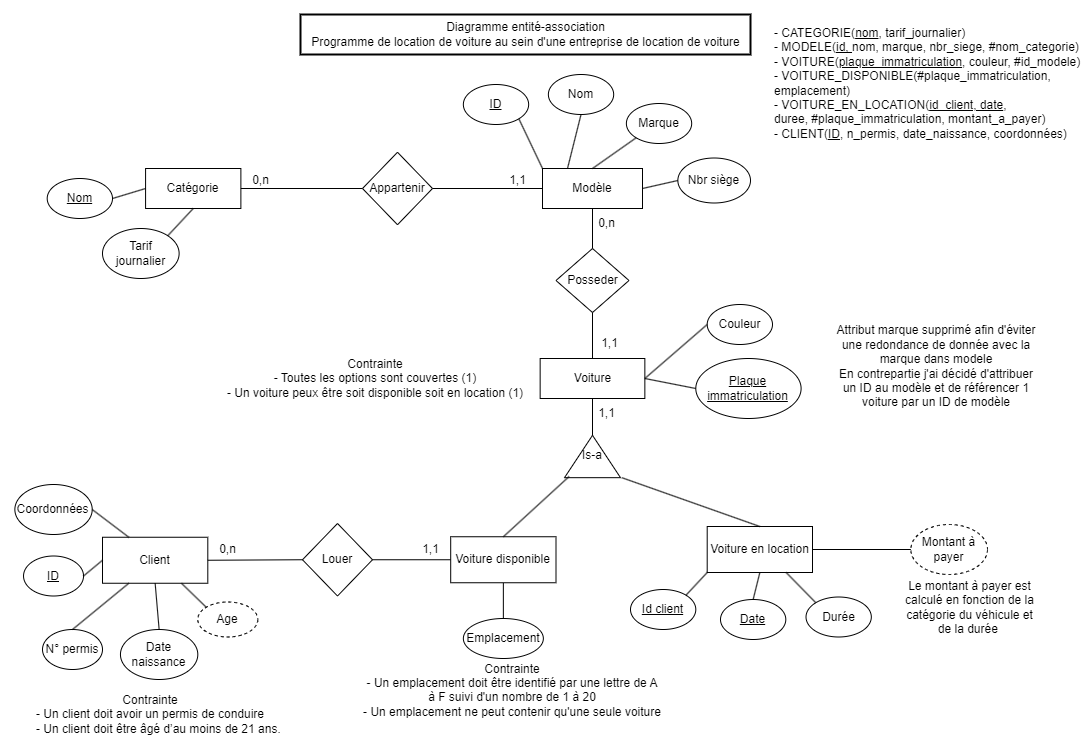

The diagram above was exported from draw.io. Its source (the exported page's mxGraphModel, read from the mxfile embedded in the PNG):
<mxGraphModel dx="1164" dy="2304" grid="1" gridSize="10" guides="1" tooltips="1" connect="1" arrows="1" fold="1" page="1" pageScale="1" pageWidth="1169" pageHeight="827" math="0" shadow="0">
  <root>
    <mxCell id="0" />
    <mxCell id="1" parent="0" />
    <mxCell id="IXMVI1y74eQMkOv69zl4-1" value="Catégorie" style="rounded=0;whiteSpace=wrap;html=1;" parent="1" vertex="1">
      <mxGeometry x="205.07999999999998" y="164" width="95.3" height="40" as="geometry" />
    </mxCell>
    <mxCell id="IXMVI1y74eQMkOv69zl4-2" value="&lt;u&gt;Nom&lt;/u&gt;" style="ellipse;whiteSpace=wrap;html=1;" parent="1" vertex="1">
      <mxGeometry x="106.69999999999999" y="174" width="65.3" height="40" as="geometry" />
    </mxCell>
    <mxCell id="IXMVI1y74eQMkOv69zl4-5" value="Modèle" style="rounded=0;whiteSpace=wrap;html=1;" parent="1" vertex="1">
      <mxGeometry x="602" y="164" width="100" height="40" as="geometry" />
    </mxCell>
    <mxCell id="IXMVI1y74eQMkOv69zl4-6" value="Voiture" style="rounded=0;whiteSpace=wrap;html=1;" parent="1" vertex="1">
      <mxGeometry x="599.65" y="354" width="104.7" height="40" as="geometry" />
    </mxCell>
    <mxCell id="IXMVI1y74eQMkOv69zl4-7" value="Voiture en location" style="rounded=0;whiteSpace=wrap;html=1;" parent="1" vertex="1">
      <mxGeometry x="766.7" y="522" width="105.3" height="46" as="geometry" />
    </mxCell>
    <mxCell id="IXMVI1y74eQMkOv69zl4-8" value="Nom" style="ellipse;whiteSpace=wrap;html=1;" parent="1" vertex="1">
      <mxGeometry x="607.87" y="70" width="65.3" height="40" as="geometry" />
    </mxCell>
    <mxCell id="IXMVI1y74eQMkOv69zl4-9" value="" style="endArrow=none;html=1;rounded=0;entryX=1;entryY=0.5;entryDx=0;entryDy=0;exitX=0;exitY=0.5;exitDx=0;exitDy=0;" parent="1" source="IXMVI1y74eQMkOv69zl4-1" target="IXMVI1y74eQMkOv69zl4-2" edge="1">
      <mxGeometry width="50" height="50" relative="1" as="geometry">
        <mxPoint x="410.38" y="514" as="sourcePoint" />
        <mxPoint x="460.38" y="464" as="targetPoint" />
      </mxGeometry>
    </mxCell>
    <mxCell id="IXMVI1y74eQMkOv69zl4-15" value="Marque" style="ellipse;whiteSpace=wrap;html=1;" parent="1" vertex="1">
      <mxGeometry x="685.88" y="99" width="65.3" height="40" as="geometry" />
    </mxCell>
    <mxCell id="IXMVI1y74eQMkOv69zl4-16" value="Nbr siège" style="ellipse;whiteSpace=wrap;html=1;" parent="1" vertex="1">
      <mxGeometry x="737.3500000000001" y="153.5" width="72.65" height="45" as="geometry" />
    </mxCell>
    <mxCell id="IXMVI1y74eQMkOv69zl4-17" value="&lt;u&gt;Plaque&lt;br&gt;immatriculation&lt;br&gt;&lt;/u&gt;" style="ellipse;whiteSpace=wrap;html=1;" parent="1" vertex="1">
      <mxGeometry x="755.3000000000001" y="354" width="105.3" height="60" as="geometry" />
    </mxCell>
    <mxCell id="IXMVI1y74eQMkOv69zl4-18" value="Couleur" style="ellipse;whiteSpace=wrap;html=1;" parent="1" vertex="1">
      <mxGeometry x="766.7000000000002" y="300" width="65.3" height="40" as="geometry" />
    </mxCell>
    <mxCell id="IXMVI1y74eQMkOv69zl4-20" value="&lt;div&gt;Diagramme entité-association&lt;/div&gt;&lt;div&gt;Programme de location de voiture au sein d'une entreprise de location de voiture&lt;/div&gt;" style="text;html=1;align=center;verticalAlign=middle;resizable=0;points=[];autosize=1;strokeColor=default;fillColor=none;strokeWidth=2;" parent="1" vertex="1">
      <mxGeometry x="360" y="10" width="450" height="40" as="geometry" />
    </mxCell>
    <mxCell id="IXMVI1y74eQMkOv69zl4-24" value="" style="endArrow=none;html=1;rounded=0;entryX=0.5;entryY=1;entryDx=0;entryDy=0;exitX=0.25;exitY=0;exitDx=0;exitDy=0;" parent="1" source="IXMVI1y74eQMkOv69zl4-5" target="IXMVI1y74eQMkOv69zl4-8" edge="1">
      <mxGeometry width="50" height="50" relative="1" as="geometry">
        <mxPoint x="761.7" y="279" as="sourcePoint" />
        <mxPoint x="811.7" y="229" as="targetPoint" />
      </mxGeometry>
    </mxCell>
    <mxCell id="IXMVI1y74eQMkOv69zl4-25" value="" style="endArrow=none;html=1;rounded=0;entryX=0;entryY=1;entryDx=0;entryDy=0;exitX=0.5;exitY=0;exitDx=0;exitDy=0;" parent="1" source="IXMVI1y74eQMkOv69zl4-5" target="IXMVI1y74eQMkOv69zl4-15" edge="1">
      <mxGeometry width="50" height="50" relative="1" as="geometry">
        <mxPoint x="614.7" y="219" as="sourcePoint" />
        <mxPoint x="574.7" y="189" as="targetPoint" />
      </mxGeometry>
    </mxCell>
    <mxCell id="IXMVI1y74eQMkOv69zl4-26" value="Appartenir" style="rhombus;whiteSpace=wrap;html=1;" parent="1" vertex="1">
      <mxGeometry x="422" y="147.75" width="70" height="72.5" as="geometry" />
    </mxCell>
    <mxCell id="IXMVI1y74eQMkOv69zl4-27" value="" style="endArrow=none;html=1;rounded=0;entryX=0;entryY=0.5;entryDx=0;entryDy=0;exitX=1;exitY=0.5;exitDx=0;exitDy=0;" parent="1" source="IXMVI1y74eQMkOv69zl4-5" target="IXMVI1y74eQMkOv69zl4-16" edge="1">
      <mxGeometry width="50" height="50" relative="1" as="geometry">
        <mxPoint x="761.7" y="469" as="sourcePoint" />
        <mxPoint x="811.7" y="419" as="targetPoint" />
      </mxGeometry>
    </mxCell>
    <mxCell id="IXMVI1y74eQMkOv69zl4-28" value="" style="endArrow=none;html=1;rounded=0;entryX=1;entryY=0.5;entryDx=0;entryDy=0;exitX=0;exitY=0.5;exitDx=0;exitDy=0;" parent="1" source="IXMVI1y74eQMkOv69zl4-26" target="IXMVI1y74eQMkOv69zl4-1" edge="1">
      <mxGeometry width="50" height="50" relative="1" as="geometry">
        <mxPoint x="679.35" y="474" as="sourcePoint" />
        <mxPoint x="729.35" y="424" as="targetPoint" />
      </mxGeometry>
    </mxCell>
    <mxCell id="IXMVI1y74eQMkOv69zl4-29" value="" style="endArrow=none;html=1;rounded=0;entryX=1;entryY=0.5;entryDx=0;entryDy=0;exitX=0;exitY=0.5;exitDx=0;exitDy=0;" parent="1" source="IXMVI1y74eQMkOv69zl4-5" target="IXMVI1y74eQMkOv69zl4-26" edge="1">
      <mxGeometry width="50" height="50" relative="1" as="geometry">
        <mxPoint x="679.35" y="474" as="sourcePoint" />
        <mxPoint x="729.35" y="424" as="targetPoint" />
      </mxGeometry>
    </mxCell>
    <mxCell id="IXMVI1y74eQMkOv69zl4-30" value="1,1" style="text;html=1;align=center;verticalAlign=middle;resizable=0;points=[];autosize=1;strokeColor=none;fillColor=none;" parent="1" vertex="1">
      <mxGeometry x="557" y="161" width="40" height="30" as="geometry" />
    </mxCell>
    <mxCell id="IXMVI1y74eQMkOv69zl4-31" value="0,n" style="text;html=1;align=center;verticalAlign=middle;resizable=0;points=[];autosize=1;strokeColor=none;fillColor=none;" parent="1" vertex="1">
      <mxGeometry x="300.38" y="161" width="40" height="30" as="geometry" />
    </mxCell>
    <mxCell id="IXMVI1y74eQMkOv69zl4-32" value="" style="endArrow=none;html=1;rounded=0;entryX=0;entryY=0.5;entryDx=0;entryDy=0;exitX=1;exitY=0.5;exitDx=0;exitDy=0;" parent="1" source="IXMVI1y74eQMkOv69zl4-6" target="IXMVI1y74eQMkOv69zl4-17" edge="1">
      <mxGeometry width="50" height="50" relative="1" as="geometry">
        <mxPoint x="739.35" y="474" as="sourcePoint" />
        <mxPoint x="789.35" y="424" as="targetPoint" />
      </mxGeometry>
    </mxCell>
    <mxCell id="IXMVI1y74eQMkOv69zl4-33" value="" style="endArrow=none;html=1;rounded=0;entryX=0;entryY=0.5;entryDx=0;entryDy=0;exitX=1;exitY=0.5;exitDx=0;exitDy=0;" parent="1" source="IXMVI1y74eQMkOv69zl4-6" target="IXMVI1y74eQMkOv69zl4-18" edge="1">
      <mxGeometry width="50" height="50" relative="1" as="geometry">
        <mxPoint x="1011.35" y="223" as="sourcePoint" />
        <mxPoint x="1016.35" y="164" as="targetPoint" />
      </mxGeometry>
    </mxCell>
    <mxCell id="IXMVI1y74eQMkOv69zl4-35" value="Posseder" style="rhombus;whiteSpace=wrap;html=1;" parent="1" vertex="1">
      <mxGeometry x="615.5" y="244" width="73" height="64" as="geometry" />
    </mxCell>
    <mxCell id="IXMVI1y74eQMkOv69zl4-36" value="" style="endArrow=none;html=1;rounded=0;entryX=0.5;entryY=1;entryDx=0;entryDy=0;exitX=0.5;exitY=0;exitDx=0;exitDy=0;" parent="1" source="IXMVI1y74eQMkOv69zl4-35" target="IXMVI1y74eQMkOv69zl4-5" edge="1">
      <mxGeometry width="50" height="50" relative="1" as="geometry">
        <mxPoint x="619.35" y="244" as="sourcePoint" />
        <mxPoint x="529.35" y="244" as="targetPoint" />
      </mxGeometry>
    </mxCell>
    <mxCell id="IXMVI1y74eQMkOv69zl4-37" value="" style="endArrow=none;html=1;rounded=0;entryX=0.5;entryY=1;entryDx=0;entryDy=0;exitX=0.5;exitY=0;exitDx=0;exitDy=0;" parent="1" source="IXMVI1y74eQMkOv69zl4-6" target="IXMVI1y74eQMkOv69zl4-35" edge="1">
      <mxGeometry width="50" height="50" relative="1" as="geometry">
        <mxPoint x="809.35" y="244" as="sourcePoint" />
        <mxPoint x="719.35" y="244" as="targetPoint" />
      </mxGeometry>
    </mxCell>
    <mxCell id="IXMVI1y74eQMkOv69zl4-39" value="1,1" style="text;html=1;align=center;verticalAlign=middle;resizable=0;points=[];autosize=1;strokeColor=none;fillColor=none;" parent="1" vertex="1">
      <mxGeometry x="648.5" y="324" width="40" height="30" as="geometry" />
    </mxCell>
    <mxCell id="IXMVI1y74eQMkOv69zl4-46" value="Contrainte&lt;br&gt;- Un emplacement doit être identifié par une lettre de A à F suivi d'un nombre de 1 à 20&lt;div&gt;- Un emplacement ne peut contenir qu'une seule voiture&lt;/div&gt;&lt;div&gt;&lt;br&gt;&lt;/div&gt;" style="text;html=1;strokeColor=none;fillColor=none;align=center;verticalAlign=middle;whiteSpace=wrap;rounded=0;" parent="1" vertex="1">
      <mxGeometry x="422" y="635" width="300" height="116" as="geometry" />
    </mxCell>
    <mxCell id="IXMVI1y74eQMkOv69zl4-47" value="&lt;span&gt;Emplacement&lt;/span&gt;" style="ellipse;whiteSpace=wrap;html=1;fontStyle=0" parent="1" vertex="1">
      <mxGeometry x="522.8499999999999" y="614" width="80" height="40" as="geometry" />
    </mxCell>
    <mxCell id="IXMVI1y74eQMkOv69zl4-48" value="" style="endArrow=none;html=1;rounded=0;entryX=0.5;entryY=0;entryDx=0;entryDy=0;exitX=0.5;exitY=1;exitDx=0;exitDy=0;" parent="1" source="ub0j6uVPPDYq0wOJZg8E-4" target="IXMVI1y74eQMkOv69zl4-47" edge="1">
      <mxGeometry width="50" height="50" relative="1" as="geometry">
        <mxPoint x="601.6999999999999" y="715" as="sourcePoint" />
        <mxPoint x="704.3499999999999" y="478" as="targetPoint" />
      </mxGeometry>
    </mxCell>
    <mxCell id="IXMVI1y74eQMkOv69zl4-50" value="&lt;u&gt;Date&lt;/u&gt;" style="ellipse;whiteSpace=wrap;html=1;" parent="1" vertex="1">
      <mxGeometry x="780" y="595" width="65.3" height="40" as="geometry" />
    </mxCell>
    <mxCell id="IXMVI1y74eQMkOv69zl4-53" value="Durée" style="ellipse;whiteSpace=wrap;html=1;" parent="1" vertex="1">
      <mxGeometry x="865.5199999999999" y="592.5" width="65.3" height="40" as="geometry" />
    </mxCell>
    <mxCell id="IXMVI1y74eQMkOv69zl4-54" value="Montant à payer" style="ellipse;whiteSpace=wrap;html=1;dashed=1;" parent="1" vertex="1">
      <mxGeometry x="970.38" y="520" width="76.62" height="50" as="geometry" />
    </mxCell>
    <mxCell id="IXMVI1y74eQMkOv69zl4-57" value="" style="endArrow=none;html=1;rounded=0;exitX=0.5;exitY=0;exitDx=0;exitDy=0;entryX=0.5;entryY=1;entryDx=0;entryDy=0;" parent="1" source="IXMVI1y74eQMkOv69zl4-50" target="IXMVI1y74eQMkOv69zl4-7" edge="1">
      <mxGeometry width="50" height="50" relative="1" as="geometry">
        <mxPoint x="437.5" y="632.5" as="sourcePoint" />
        <mxPoint x="539.5" y="565.5" as="targetPoint" />
      </mxGeometry>
    </mxCell>
    <mxCell id="IXMVI1y74eQMkOv69zl4-58" value="" style="endArrow=none;html=1;rounded=0;exitX=0;exitY=0;exitDx=0;exitDy=0;entryX=0.75;entryY=1;entryDx=0;entryDy=0;" parent="1" source="IXMVI1y74eQMkOv69zl4-53" target="IXMVI1y74eQMkOv69zl4-7" edge="1">
      <mxGeometry width="50" height="50" relative="1" as="geometry">
        <mxPoint x="541.5" y="642.5" as="sourcePoint" />
        <mxPoint x="565.5" y="588.5" as="targetPoint" />
      </mxGeometry>
    </mxCell>
    <mxCell id="IXMVI1y74eQMkOv69zl4-59" value="" style="endArrow=none;html=1;rounded=0;exitX=0;exitY=0.5;exitDx=0;exitDy=0;entryX=1;entryY=0.5;entryDx=0;entryDy=0;" parent="1" source="IXMVI1y74eQMkOv69zl4-54" target="IXMVI1y74eQMkOv69zl4-7" edge="1">
      <mxGeometry width="50" height="50" relative="1" as="geometry">
        <mxPoint x="634.5" y="642.5" as="sourcePoint" />
        <mxPoint x="618.5" y="588.5" as="targetPoint" />
      </mxGeometry>
    </mxCell>
    <mxCell id="IXMVI1y74eQMkOv69zl4-60" value="Contrainte&lt;br&gt;- Un client doit avoir un permis de conduire&lt;br&gt;&amp;nbsp; &amp;nbsp; &amp;nbsp; &amp;nbsp; - Un client doit être âgé d’au moins de 21 ans.&amp;nbsp; &amp;nbsp;" style="text;html=1;strokeColor=none;fillColor=none;align=center;verticalAlign=middle;whiteSpace=wrap;rounded=0;" parent="1" vertex="1">
      <mxGeometry x="60" y="680" width="300" height="60" as="geometry" />
    </mxCell>
    <mxCell id="IXMVI1y74eQMkOv69zl4-66" value="Client" style="rounded=0;whiteSpace=wrap;html=1;" parent="1" vertex="1">
      <mxGeometry x="162" y="532.75" width="105.3" height="46" as="geometry" />
    </mxCell>
    <mxCell id="IXMVI1y74eQMkOv69zl4-67" value="Louer" style="rhombus;whiteSpace=wrap;html=1;" parent="1" vertex="1">
      <mxGeometry x="362" y="519" width="70" height="72.5" as="geometry" />
    </mxCell>
    <mxCell id="IXMVI1y74eQMkOv69zl4-68" value="" style="endArrow=none;html=1;rounded=0;entryX=1;entryY=0.5;entryDx=0;entryDy=0;exitX=0;exitY=0.5;exitDx=0;exitDy=0;" parent="1" source="ub0j6uVPPDYq0wOJZg8E-4" target="IXMVI1y74eQMkOv69zl4-67" edge="1">
      <mxGeometry width="50" height="50" relative="1" as="geometry">
        <mxPoint x="659.35" y="434" as="sourcePoint" />
        <mxPoint x="709.35" y="384" as="targetPoint" />
      </mxGeometry>
    </mxCell>
    <mxCell id="IXMVI1y74eQMkOv69zl4-69" value="" style="endArrow=none;html=1;rounded=0;entryX=1;entryY=0.5;entryDx=0;entryDy=0;exitX=0;exitY=0.5;exitDx=0;exitDy=0;" parent="1" source="IXMVI1y74eQMkOv69zl4-67" target="IXMVI1y74eQMkOv69zl4-66" edge="1">
      <mxGeometry width="50" height="50" relative="1" as="geometry">
        <mxPoint x="349.350436707587" y="496.1770476957133" as="sourcePoint" />
        <mxPoint x="429.28000000000003" y="506" as="targetPoint" />
      </mxGeometry>
    </mxCell>
    <mxCell id="IXMVI1y74eQMkOv69zl4-70" value="0,n" style="text;html=1;align=center;verticalAlign=middle;resizable=0;points=[];autosize=1;strokeColor=none;fillColor=none;" parent="1" vertex="1">
      <mxGeometry x="267.3" y="530" width="40" height="30" as="geometry" />
    </mxCell>
    <mxCell id="IXMVI1y74eQMkOv69zl4-71" value="1,1" style="text;html=1;align=center;verticalAlign=middle;resizable=0;points=[];autosize=1;strokeColor=none;fillColor=none;" parent="1" vertex="1">
      <mxGeometry x="470.20000000000005" y="530" width="40" height="30" as="geometry" />
    </mxCell>
    <mxCell id="IXMVI1y74eQMkOv69zl4-73" value="&lt;u&gt;ID&lt;/u&gt;" style="ellipse;whiteSpace=wrap;html=1;" parent="1" vertex="1">
      <mxGeometry x="83.03" y="551.5" width="60" height="40" as="geometry" />
    </mxCell>
    <mxCell id="IXMVI1y74eQMkOv69zl4-74" value="N° permis" style="ellipse;whiteSpace=wrap;html=1;" parent="1" vertex="1">
      <mxGeometry x="102" y="625" width="60" height="40" as="geometry" />
    </mxCell>
    <mxCell id="IXMVI1y74eQMkOv69zl4-75" value="Date naissance" style="ellipse;whiteSpace=wrap;html=1;" parent="1" vertex="1">
      <mxGeometry x="179.95000000000002" y="625" width="77.35" height="50" as="geometry" />
    </mxCell>
    <mxCell id="IXMVI1y74eQMkOv69zl4-79" value="Le montant à payer est calculé en fonction de la catégorie du véhicule et de la durée&amp;nbsp;" style="text;html=1;strokeColor=none;fillColor=none;align=center;verticalAlign=middle;whiteSpace=wrap;rounded=0;" parent="1" vertex="1">
      <mxGeometry x="962" y="565" width="135" height="75" as="geometry" />
    </mxCell>
    <mxCell id="IXMVI1y74eQMkOv69zl4-80" value="Age" style="ellipse;whiteSpace=wrap;html=1;dashed=1;" parent="1" vertex="1">
      <mxGeometry x="257.3" y="597.5" width="60" height="35" as="geometry" />
    </mxCell>
    <mxCell id="IXMVI1y74eQMkOv69zl4-81" value="" style="endArrow=none;html=1;rounded=0;exitX=1;exitY=0.5;exitDx=0;exitDy=0;entryX=0;entryY=0.5;entryDx=0;entryDy=0;" parent="1" source="IXMVI1y74eQMkOv69zl4-73" target="IXMVI1y74eQMkOv69zl4-66" edge="1">
      <mxGeometry width="50" height="50" relative="1" as="geometry">
        <mxPoint x="112.06999999999991" y="589.75" as="sourcePoint" />
        <mxPoint x="712.07" y="443.75" as="targetPoint" />
      </mxGeometry>
    </mxCell>
    <mxCell id="IXMVI1y74eQMkOv69zl4-82" value="" style="endArrow=none;html=1;rounded=0;exitX=0.5;exitY=0;exitDx=0;exitDy=0;entryX=0.25;entryY=1;entryDx=0;entryDy=0;" parent="1" source="IXMVI1y74eQMkOv69zl4-74" target="IXMVI1y74eQMkOv69zl4-66" edge="1">
      <mxGeometry width="50" height="50" relative="1" as="geometry">
        <mxPoint x="161.99999999999991" y="643.75" as="sourcePoint" />
        <mxPoint x="172" y="565.75" as="targetPoint" />
      </mxGeometry>
    </mxCell>
    <mxCell id="IXMVI1y74eQMkOv69zl4-83" value="" style="endArrow=none;html=1;rounded=0;exitX=0.5;exitY=0;exitDx=0;exitDy=0;entryX=0.5;entryY=1;entryDx=0;entryDy=0;" parent="1" source="IXMVI1y74eQMkOv69zl4-75" target="IXMVI1y74eQMkOv69zl4-66" edge="1">
      <mxGeometry width="50" height="50" relative="1" as="geometry">
        <mxPoint x="172" y="653.75" as="sourcePoint" />
        <mxPoint x="198" y="588.75" as="targetPoint" />
      </mxGeometry>
    </mxCell>
    <mxCell id="IXMVI1y74eQMkOv69zl4-84" value="" style="endArrow=none;html=1;rounded=0;exitX=0;exitY=0;exitDx=0;exitDy=0;entryX=0.75;entryY=1;entryDx=0;entryDy=0;" parent="1" source="IXMVI1y74eQMkOv69zl4-80" target="IXMVI1y74eQMkOv69zl4-66" edge="1">
      <mxGeometry width="50" height="50" relative="1" as="geometry">
        <mxPoint x="241" y="650.75" as="sourcePoint" />
        <mxPoint x="225" y="588.75" as="targetPoint" />
      </mxGeometry>
    </mxCell>
    <mxCell id="ub0j6uVPPDYq0wOJZg8E-4" value="Voiture disponible" style="rounded=0;whiteSpace=wrap;html=1;" parent="1" vertex="1">
      <mxGeometry x="510.2" y="532.25" width="105.3" height="46" as="geometry" />
    </mxCell>
    <mxCell id="ub0j6uVPPDYq0wOJZg8E-6" value="Is-a" style="triangle;whiteSpace=wrap;html=1;rotation=-90;textDirection=vertical-lr;" parent="1" vertex="1">
      <mxGeometry x="630.82" y="424" width="42.35" height="56" as="geometry" />
    </mxCell>
    <mxCell id="ub0j6uVPPDYq0wOJZg8E-7" value="" style="endArrow=none;html=1;rounded=0;entryX=0.5;entryY=1;entryDx=0;entryDy=0;exitX=1;exitY=0.5;exitDx=0;exitDy=0;" parent="1" source="ub0j6uVPPDYq0wOJZg8E-6" target="IXMVI1y74eQMkOv69zl4-6" edge="1">
      <mxGeometry width="50" height="50" relative="1" as="geometry">
        <mxPoint x="632" y="594" as="sourcePoint" />
        <mxPoint x="682" y="544" as="targetPoint" />
      </mxGeometry>
    </mxCell>
    <mxCell id="ub0j6uVPPDYq0wOJZg8E-9" value="" style="endArrow=none;html=1;rounded=0;entryX=0.028;entryY=0.083;entryDx=0;entryDy=0;entryPerimeter=0;exitX=0.5;exitY=0;exitDx=0;exitDy=0;" parent="1" source="ub0j6uVPPDYq0wOJZg8E-4" target="ub0j6uVPPDYq0wOJZg8E-6" edge="1">
      <mxGeometry width="50" height="50" relative="1" as="geometry">
        <mxPoint x="632" y="594" as="sourcePoint" />
        <mxPoint x="682" y="544" as="targetPoint" />
      </mxGeometry>
    </mxCell>
    <mxCell id="ub0j6uVPPDYq0wOJZg8E-10" value="Attribut marque supprimé afin d'éviter une redondance de donnée avec la marque dans modele&lt;div&gt;En contrepartie j'ai décidé d'attribuer un ID au modèle et de référencer 1 voiture par un ID de modèle&lt;/div&gt;" style="text;html=1;strokeColor=none;fillColor=none;align=center;verticalAlign=middle;whiteSpace=wrap;rounded=0;" parent="1" vertex="1">
      <mxGeometry x="894.73" y="324" width="202.27" height="75" as="geometry" />
    </mxCell>
    <mxCell id="ub0j6uVPPDYq0wOJZg8E-11" value="1,1" style="text;html=1;align=center;verticalAlign=middle;resizable=0;points=[];autosize=1;strokeColor=none;fillColor=none;" parent="1" vertex="1">
      <mxGeometry x="645.88" y="394" width="40" height="30" as="geometry" />
    </mxCell>
    <mxCell id="ub0j6uVPPDYq0wOJZg8E-12" value="Tarif journalier" style="ellipse;whiteSpace=wrap;html=1;" parent="1" vertex="1">
      <mxGeometry x="162" y="224" width="76.62" height="50" as="geometry" />
    </mxCell>
    <mxCell id="ub0j6uVPPDYq0wOJZg8E-13" value="" style="endArrow=none;html=1;rounded=0;entryX=1;entryY=0;entryDx=0;entryDy=0;exitX=0.5;exitY=1;exitDx=0;exitDy=0;" parent="1" source="IXMVI1y74eQMkOv69zl4-1" target="ub0j6uVPPDYq0wOJZg8E-12" edge="1">
      <mxGeometry width="50" height="50" relative="1" as="geometry">
        <mxPoint x="215.03" y="194" as="sourcePoint" />
        <mxPoint x="166.03" y="194" as="targetPoint" />
      </mxGeometry>
    </mxCell>
    <mxCell id="ub0j6uVPPDYq0wOJZg8E-14" value="0,n" style="text;html=1;align=center;verticalAlign=middle;resizable=0;points=[];autosize=1;strokeColor=none;fillColor=none;" parent="1" vertex="1">
      <mxGeometry x="645.88" y="204" width="40" height="30" as="geometry" />
    </mxCell>
    <mxCell id="ub0j6uVPPDYq0wOJZg8E-15" value="" style="endArrow=none;html=1;rounded=0;entryX=0;entryY=1.024;entryDx=0;entryDy=0;entryPerimeter=0;exitX=0.5;exitY=0;exitDx=0;exitDy=0;" parent="1" source="IXMVI1y74eQMkOv69zl4-7" target="ub0j6uVPPDYq0wOJZg8E-6" edge="1">
      <mxGeometry width="50" height="50" relative="1" as="geometry">
        <mxPoint x="612" y="527" as="sourcePoint" />
        <mxPoint x="639" y="482" as="targetPoint" />
      </mxGeometry>
    </mxCell>
    <mxCell id="TPbGggGYkHEKvOHkoyss-1" value="&lt;u&gt;Id client&lt;/u&gt;" style="ellipse;whiteSpace=wrap;html=1;" vertex="1" parent="1">
      <mxGeometry x="690" y="585" width="65.3" height="40" as="geometry" />
    </mxCell>
    <mxCell id="TPbGggGYkHEKvOHkoyss-2" value="" style="endArrow=none;html=1;rounded=0;entryX=0;entryY=1;entryDx=0;entryDy=0;exitX=1;exitY=0;exitDx=0;exitDy=0;" edge="1" parent="1" source="TPbGggGYkHEKvOHkoyss-1" target="IXMVI1y74eQMkOv69zl4-7">
      <mxGeometry width="50" height="50" relative="1" as="geometry">
        <mxPoint x="570" y="470" as="sourcePoint" />
        <mxPoint x="620" y="420" as="targetPoint" />
      </mxGeometry>
    </mxCell>
    <mxCell id="TPbGggGYkHEKvOHkoyss-5" value="&lt;span style=&quot;text-wrap: nowrap;&quot;&gt;Contrainte&lt;/span&gt;&lt;div&gt;&lt;span style=&quot;background-color: initial;&quot;&gt;- Toutes les options sont couvertes (1)&lt;/span&gt;&lt;div&gt;&lt;span style=&quot;text-wrap: nowrap;&quot;&gt;-&lt;/span&gt;&amp;nbsp;Un voiture peux être soit disponible soit en location (1)&lt;/div&gt;&lt;/div&gt;" style="text;html=1;align=center;verticalAlign=middle;whiteSpace=wrap;rounded=0;" vertex="1" parent="1">
      <mxGeometry x="285" y="358.5" width="300" height="31" as="geometry" />
    </mxCell>
    <mxCell id="TPbGggGYkHEKvOHkoyss-6" value="- CATEGORIE(&lt;u&gt;nom&lt;/u&gt;, tarif_journalier)&lt;div&gt;- MODELE(&lt;u&gt;id, &lt;/u&gt;nom, marque, nbr_siege, #nom_categorie)&lt;/div&gt;&lt;div&gt;- VOITURE(&lt;u&gt;plaque_immatriculation&lt;/u&gt;, couleur, #id_modele)&lt;/div&gt;&lt;div&gt;- VOITURE_DISPONIBLE(#plaque_immatriculation, emplacement)&lt;/div&gt;&lt;div&gt;- VOITURE_EN_LOCATION(&lt;u&gt;id_client, date&lt;/u&gt;, duree,&amp;nbsp;&lt;span style=&quot;background-color: initial;&quot;&gt;#plaque_immatriculation,&amp;nbsp;&lt;/span&gt;&lt;span style=&quot;background-color: initial;&quot;&gt;montant_a_payer)&lt;/span&gt;&lt;/div&gt;&lt;div&gt;- CLIENT(&lt;u&gt;ID&lt;/u&gt;, n_permis, date_naissance, coordonnées)&lt;/div&gt;" style="text;html=1;align=left;verticalAlign=middle;whiteSpace=wrap;rounded=0;" vertex="1" parent="1">
      <mxGeometry x="832" y="-4" width="311.31" height="165" as="geometry" />
    </mxCell>
    <mxCell id="TPbGggGYkHEKvOHkoyss-7" value="&lt;u&gt;ID&lt;/u&gt;" style="ellipse;whiteSpace=wrap;html=1;" vertex="1" parent="1">
      <mxGeometry x="522.85" y="80" width="65.3" height="40" as="geometry" />
    </mxCell>
    <mxCell id="TPbGggGYkHEKvOHkoyss-8" value="" style="endArrow=none;html=1;rounded=0;entryX=1;entryY=1;entryDx=0;entryDy=0;exitX=0;exitY=0;exitDx=0;exitDy=0;" edge="1" parent="1" source="IXMVI1y74eQMkOv69zl4-5" target="TPbGggGYkHEKvOHkoyss-7">
      <mxGeometry width="50" height="50" relative="1" as="geometry">
        <mxPoint x="637" y="174" as="sourcePoint" />
        <mxPoint x="651" y="120" as="targetPoint" />
      </mxGeometry>
    </mxCell>
    <mxCell id="TPbGggGYkHEKvOHkoyss-9" value="Coordonnées" style="ellipse;whiteSpace=wrap;html=1;" vertex="1" parent="1">
      <mxGeometry x="74.36000000000003" y="480" width="77.35" height="50" as="geometry" />
    </mxCell>
    <mxCell id="TPbGggGYkHEKvOHkoyss-10" value="" style="endArrow=none;html=1;rounded=0;entryX=1;entryY=0.5;entryDx=0;entryDy=0;exitX=0.25;exitY=0;exitDx=0;exitDy=0;" edge="1" parent="1" source="IXMVI1y74eQMkOv69zl4-66" target="TPbGggGYkHEKvOHkoyss-9">
      <mxGeometry width="50" height="50" relative="1" as="geometry">
        <mxPoint x="600" y="430" as="sourcePoint" />
        <mxPoint x="650" y="380" as="targetPoint" />
      </mxGeometry>
    </mxCell>
  </root>
</mxGraphModel>